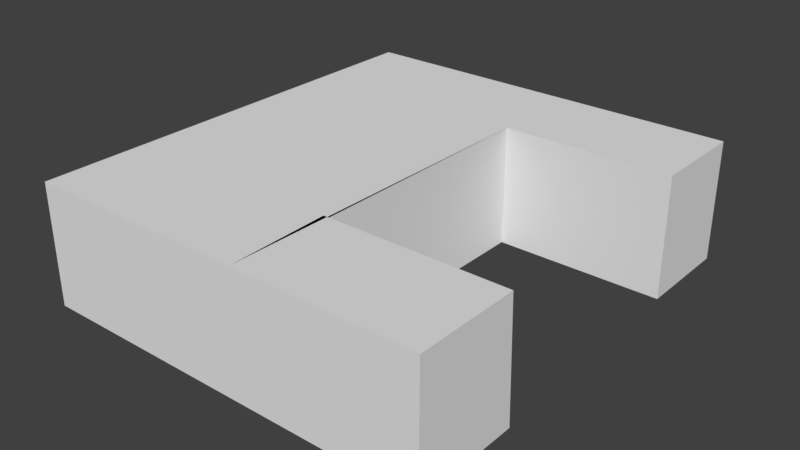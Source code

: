 # Source: RoomQuar3.blend  (saved by Blender 2.79.0; exported with 4.5.12 LTS)
import bpy
from mathutils import Matrix  # noqa: F401  (used for matrix-valued properties, if any)

bpy.ops.wm.read_factory_settings(use_empty=True)
scene = bpy.context.scene
scene.name = 'Scene'

# ---- collections
col_collection_1 = bpy.data.collections.new('Collection 1'); scene.collection.children.link(col_collection_1)

# ---- materials (node trees are filled in below, after node groups)
mat_material = bpy.data.materials.new('Material')
mat_material.alpha_threshold = 0.0
mat_material.use_transparent_shadow = False
mat_material.roughness = 0.5
mat_material.line_color = (0.0, 0.0, 0.0, 1.0)

# ---- material node trees

# ---- world
world_world = bpy.data.worlds.new('World'); scene.world = world_world
world_world.color = (0.05088, 0.05088, 0.05088)
world_world.use_sun_shadow = False
world_world.sun_shadow_jitter_overblur = 0.0
world_world.cycles.sampling_method = 'MANUAL'

# ---- meshes
me_cube = bpy.data.meshes.new('Cube')
me_cube.from_pydata([(1.069, 0.6994, 1.0), (1.0, -1.0, -1.0), (-2.707, -1.0, -1.0), (-2.707, 6.351, -1.0), (1.069, 4.727, 1.0), (1.024, -1.0, 1.0), (-2.707, -1.0, 1.0), (-2.707, 6.351, 1.0), (3.962, -1.0, -1.0), (3.962, -1.0, 1.0), (3.962, 0.7071, 1.0), (3.962, 0.7832, -1.0), (-0.1378, 1.17, -1.053), (-0.1378, 1.17, 0.9472), (0.9729, 0.7071, 1.0), (0.9729, 0.7071, -1.0), (1.069, 4.727, -1.0), (3.876, 4.727, -1.0), (3.876, 4.727, -1.0), (3.876, 6.351, 1.0), (3.876, 4.727, 1.0), (3.876, 6.351, -1.0), (3.876, 4.727, 1.0), (1.069, 0.6994, -1.0), (0.9802, 4.496, 0.8806), (0.9802, 4.611, -1.0), (0.9802, 0.6866, 1.0), (0.9802, 0.6866, -1.0), (0.9802, 0.6866, -1.0)], [(12, 13), (27, 26), (27, 28), (25, 28), (5, 26)], [(5, 4, 22, 20, 19, 7, 6), (21, 19, 20, 18), (1, 5, 6, 2), (2, 6, 7, 3), (5, 1, 8, 9), (10, 11, 15, 14), (9, 10, 14, 5), (9, 8, 11, 10), (8, 1, 5, 14, 15, 11), (18, 20, 22, 17), (3, 7, 19, 21), (17, 22, 4, 16), (16, 4, 0, 23), (2, 3, 21, 18, 17, 16, 1)])
me_cube.materials.append(mat_material)
me_cube.use_remesh_preserve_volume = False
me_cube.use_remesh_preserve_attributes = False
me_cube.use_mirror_vertex_groups = False
me_cube.update()

# ---- objects
ob_cube = bpy.data.objects.new('Cube', me_cube)

# ---- transforms, parenting, visibility, modifiers, constraints
ob_cube.location = (0.0, 0.0, 0.0)
ob_cube.lock_rotations_4d = False
ob_cube.empty_display_type = 'ARROWS'
ob_cube.lineart.crease_threshold = 0.0

# ---- collection membership
col_collection_1.objects.link(ob_cube)

# ---- scene / render settings (as saved in the file)
scene.frame_start = 1; scene.frame_end = 250; scene.frame_set(3)
scene.render.engine = 'BLENDER_EEVEE_NEXT'
scene.render.resolution_percentage = 50
scene.render.dither_intensity = 0.0
scene.cycles.use_denoising = False
scene.cycles.samples = 128
scene.cycles.sampling_pattern = 'TABULATED_SOBOL'
scene.cycles.use_adaptive_sampling = False
scene.cycles.use_light_tree = False
scene.cycles.blur_glossy = 0.0
scene.cycles.sample_clamp_indirect = 0.0
scene.view_settings.view_transform = 'Standard'
bpy.context.view_layer.update()

# ---- added for rendering (the .blend has no active camera and no usable light): camera, sun
cam_auto = bpy.data.cameras.new('AutoCamera')
cam_auto.lens = 50.0
cam_auto.sensor_width = 36.0
cam_auto.clip_end = 1000.0
ob_auto_camera = bpy.data.objects.new('AutoCamera', cam_auto)
scene.collection.objects.link(ob_auto_camera)
ob_auto_camera.location = (10.0046, -8.57709, 7.4754)
ob_auto_camera.rotation_euler = (1.09748, -7.21219e-08, 0.694738)
scene.camera = ob_auto_camera
light_auto_sun = bpy.data.lights.new('AutoSun', 'SUN')
light_auto_sun.energy = 3.0
light_auto_sun.angle = 0.0523599
ob_auto_sun = bpy.data.objects.new('AutoSun', light_auto_sun)
scene.collection.objects.link(ob_auto_sun)
ob_auto_sun.rotation_euler = (0.872665, 0.174533, 0.523599)
bpy.context.view_layer.update()
